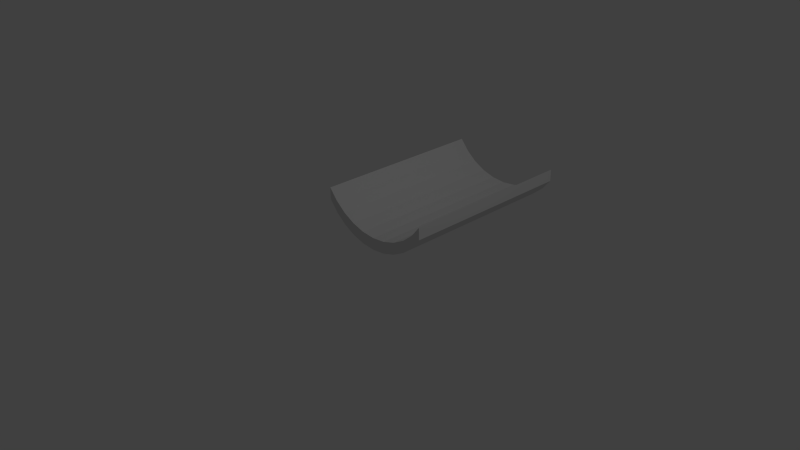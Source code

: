 # Source: zliab.blend  (saved by Blender 2.66.1; exported with 4.5.12 LTS)
import bpy
from mathutils import Matrix  # noqa: F401  (used for matrix-valued properties, if any)

bpy.ops.wm.read_factory_settings(use_empty=True)
scene = bpy.context.scene
scene.name = 'Scene'

# ---- collections
col_collection_1 = bpy.data.collections.new('Collection 1'); scene.collection.children.link(col_collection_1)

# ---- world
world_world = bpy.data.worlds.new('World'); scene.world = world_world
world_world.color = (0.05088, 0.05088, 0.05088)
world_world.use_sun_shadow = False
world_world.sun_shadow_jitter_overblur = 0.0
world_world.cycles.sampling_method = 'MANUAL'
world_world.cycles.sample_map_resolution = 256

# ---- cameras
cam_camera = bpy.data.cameras.new('Camera')
cam_camera.clip_end = 100.0
cam_camera.lens = 35.0
cam_camera.sensor_width = 32.0
cam_camera.sensor_height = 18.0
cam_camera.ortho_scale = 7.314
cam_camera.dof.focus_distance = 0.0
cam_camera.dof.aperture_fstop = 128.0

# ---- lights
light_lamp = bpy.data.lights.new('Lamp', 'POINT')
light_lamp.transmission_factor = 0.0
light_lamp.cutoff_distance = 30.0
light_lamp.energy = 100.0
light_lamp.shadow_buffer_clip_start = 1.001
light_lamp.shadow_soft_size = 0.1
light_lamp.shadow_maximum_resolution = 0.006
light_lamp.use_absolute_resolution = True
light_lamp.cycles.use_multiple_importance_sampling = False

# ---- meshes
me_circle_002 = bpy.data.meshes.new('Circle.002')
me_circle_002.from_pydata([(0.5556, 0.07103, -1.263), (0.3827, -0.02138, -1.263), (0.1951, -0.07828, -1.263), (5.085e-08, -0.0975, -1.263), (-0.1951, -0.07828, -1.263), (-0.3827, -0.02138, -1.263), (-0.5556, 0.07103, -1.263), (-0.7071, 0.1954, -1.263), (-0.8315, 0.3469, -1.263), (0.8315, 0.1779, -1.263), (0.8315, 0.1779, 1.263), (-0.8315, 0.3469, 1.263), (-0.7071, 0.1954, 1.263), (-0.5556, 0.07103, 1.263), (-0.3827, -0.02138, 1.263), (-0.1951, -0.07828, 1.263), (5.085e-08, -0.0975, 1.263), (0.1951, -0.07828, 1.263), (0.3827, -0.02138, 1.263), (0.5556, 0.07103, 1.263), (0.7071, 0.1954, 1.263), (0.8315, 0.3469, 1.263), (0.7071, 0.02632, 1.263), (0.5556, -0.09804, 1.263), (0.3827, -0.1904, 1.263), (0.1951, -0.2474, 1.263), (5.085e-08, -0.2666, 1.263), (-0.1951, -0.2474, 1.263), (-0.3827, -0.1904, 1.263), (-0.5556, -0.09804, 1.263), (-0.7071, 0.02632, 1.263), (-0.8315, 0.1779, 1.263), (0.7071, 0.1954, -1.263), (0.8315, 0.3469, -1.263), (0.7071, 0.02632, -1.263), (0.5556, -0.09804, -1.263), (0.3827, -0.1904, -1.263), (0.1951, -0.2474, -1.263), (5.085e-08, -0.2666, -1.263), (-0.1951, -0.2474, -1.263), (-0.3827, -0.1904, -1.263), (-0.5556, -0.09804, -1.263), (-0.7071, 0.02632, -1.263), (-0.8315, 0.1779, -1.263)], [], [(19, 23, 22, 20), (13, 29, 28, 14), (20, 22, 10, 21), (14, 28, 27, 15), (15, 27, 26, 16), (16, 26, 25, 17), (17, 25, 24, 18), (11, 31, 30, 12), (18, 24, 23, 19), (12, 30, 29, 13), (0, 32, 34, 35), (6, 5, 40, 41), (32, 33, 9, 34), (5, 4, 39, 40), (4, 3, 38, 39), (3, 2, 37, 38), (2, 1, 36, 37), (8, 7, 42, 43), (1, 0, 35, 36), (7, 6, 41, 42), (18, 19, 0, 1), (13, 14, 5, 6), (28, 29, 41, 40), (23, 24, 36, 35), (19, 20, 32, 0), (14, 15, 4, 5), (29, 30, 42, 41), (24, 25, 37, 36), (20, 21, 33, 32), (15, 16, 3, 4), (30, 31, 43, 42), (25, 26, 38, 37), (16, 17, 2, 3), (11, 12, 7, 8), (31, 11, 8, 43), (26, 27, 39, 38), (10, 22, 34, 9), (17, 18, 1, 2), (12, 13, 6, 7), (21, 10, 9, 33), (27, 28, 40, 39), (22, 23, 35, 34)])
me_circle_002.use_remesh_preserve_volume = False
me_circle_002.use_remesh_preserve_attributes = False
me_circle_002.use_mirror_vertex_groups = False
me_circle_002.update()

# ---- objects
ob_circle = bpy.data.objects.new('Circle', me_circle_002)
ob_lamp = bpy.data.objects.new('Lamp', light_lamp)
ob_camera = bpy.data.objects.new('Camera', cam_camera)

# ---- transforms, parenting, visibility, modifiers, constraints
ob_circle.location = (2.75e-07, 1.263, 0.3275)
ob_circle.rotation_euler = (1.571, -0.0, 0.0)
ob_circle.lineart.crease_threshold = 0.0
ob_lamp.location = (4.076, 1.005, 5.904)
ob_lamp.rotation_euler = (0.6503, 0.05522, 1.866)
ob_lamp.lock_rotations_4d = False
ob_lamp.empty_display_type = 'ARROWS'
ob_lamp.color = (0.0, 0.0, 0.0, 0.0)
ob_lamp.lineart.crease_threshold = 0.0
ob_camera.location = (7.481, -6.508, 5.344)
ob_camera.rotation_euler = (1.109, 0.01082, 0.8149)
ob_camera.lock_rotations_4d = False
ob_camera.empty_display_type = 'ARROWS'
ob_camera.color = (0.0, 0.0, 0.0, 0.0)
ob_camera.display_type = 'WIRE'
ob_camera.lineart.crease_threshold = 0.0

# ---- collection membership
col_collection_1.objects.link(ob_circle)
col_collection_1.objects.link(ob_lamp)
col_collection_1.objects.link(ob_camera)

# ---- scene / render settings (as saved in the file)
scene.camera = ob_camera
scene.frame_start = 1; scene.frame_end = 250; scene.frame_set(1)
scene.render.engine = 'BLENDER_EEVEE_NEXT'
scene.render.image_settings.color_mode = 'RGB'
scene.render.image_settings.compression = 90
scene.render.resolution_percentage = 50
scene.render.dither_intensity = 0.0
scene.render.bake_margin = 2
scene.cycles.use_denoising = False
scene.cycles.samples = 10
scene.cycles.sampling_pattern = 'TABULATED_SOBOL'
scene.cycles.light_sampling_threshold = 0.0
scene.cycles.use_adaptive_sampling = False
scene.cycles.use_light_tree = False
scene.cycles.blur_glossy = 0.0
scene.cycles.volume_bounces = 1
scene.cycles.pixel_filter_type = 'GAUSSIAN'
scene.cycles.sample_clamp_indirect = 0.0
scene.view_settings.view_transform = 'Standard'
bpy.context.view_layer.update()
